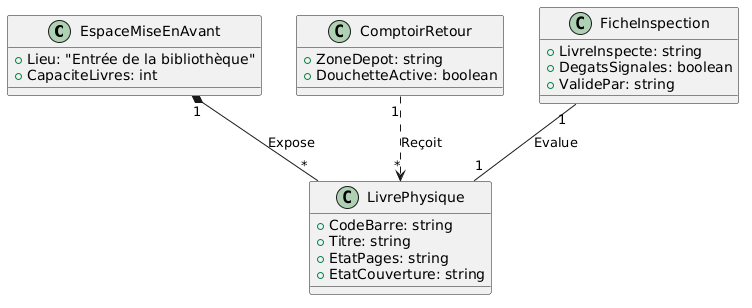

The diagram above was rendered by PlantUML. Its source (embedded in the PNG):
@startuml
class EspaceMiseEnAvant {
    +Lieu: "Entrée de la bibliothèque"
    +CapaciteLivres: int
}

class LivrePhysique {
    +CodeBarre: string
    +Titre: string
    +EtatPages: string
    +EtatCouverture: string
}

class ComptoirRetour {
    +ZoneDepot: string
    +DouchetteActive: boolean
}

class FicheInspection {
    +LivreInspecte: string
    +DegatsSignales: boolean
    +ValidePar: string
}

EspaceMiseEnAvant "1" *-- "*" LivrePhysique : Expose
ComptoirRetour "1" ..> "*" LivrePhysique : Reçoit
FicheInspection "1" -- "1" LivrePhysique : Evalue
@enduml